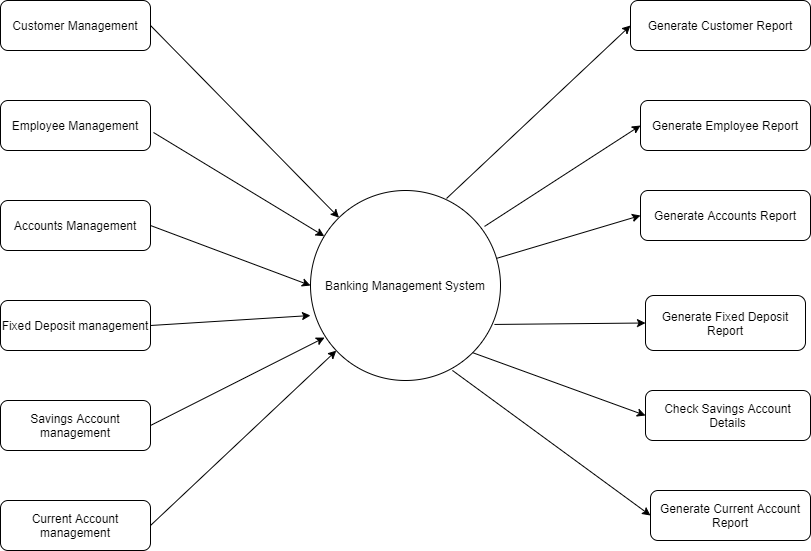

The diagram above was exported from draw.io. Its source (the exported page's mxGraphModel, read from the mxfile embedded in the PNG):
<mxGraphModel dx="1102" dy="614" grid="1" gridSize="10" guides="1" tooltips="1" connect="1" arrows="1" fold="1" page="1" pageScale="1" pageWidth="850" pageHeight="1100" math="0" shadow="0">
  <root>
    <mxCell id="0" />
    <mxCell id="1" parent="0" />
    <mxCell id="hUkcVoglJXP01kGyENCW-1" value="Customer Management" style="rounded=1;whiteSpace=wrap;html=1;" vertex="1" parent="1">
      <mxGeometry x="60" y="90" width="150" height="50" as="geometry" />
    </mxCell>
    <mxCell id="hUkcVoglJXP01kGyENCW-2" value="Employee Management" style="rounded=1;whiteSpace=wrap;html=1;" vertex="1" parent="1">
      <mxGeometry x="60" y="190" width="150" height="50" as="geometry" />
    </mxCell>
    <mxCell id="hUkcVoglJXP01kGyENCW-3" value="Accounts Management" style="rounded=1;whiteSpace=wrap;html=1;" vertex="1" parent="1">
      <mxGeometry x="60" y="290" width="150" height="50" as="geometry" />
    </mxCell>
    <mxCell id="hUkcVoglJXP01kGyENCW-7" value="Savings Account management" style="rounded=1;whiteSpace=wrap;html=1;" vertex="1" parent="1">
      <mxGeometry x="60" y="490" width="150" height="50" as="geometry" />
    </mxCell>
    <mxCell id="hUkcVoglJXP01kGyENCW-8" value="Fixed Deposit management" style="rounded=1;whiteSpace=wrap;html=1;" vertex="1" parent="1">
      <mxGeometry x="60" y="390" width="150" height="50" as="geometry" />
    </mxCell>
    <mxCell id="hUkcVoglJXP01kGyENCW-9" value="Current Account management" style="rounded=1;whiteSpace=wrap;html=1;" vertex="1" parent="1">
      <mxGeometry x="60" y="590" width="150" height="50" as="geometry" />
    </mxCell>
    <mxCell id="hUkcVoglJXP01kGyENCW-10" value="Generate Customer Report" style="rounded=1;whiteSpace=wrap;html=1;" vertex="1" parent="1">
      <mxGeometry x="690" y="90" width="180" height="50" as="geometry" />
    </mxCell>
    <mxCell id="hUkcVoglJXP01kGyENCW-11" value="Generate Accounts Report" style="rounded=1;whiteSpace=wrap;html=1;" vertex="1" parent="1">
      <mxGeometry x="700" y="280" width="170" height="50" as="geometry" />
    </mxCell>
    <mxCell id="hUkcVoglJXP01kGyENCW-12" value="Generate Employee Report" style="rounded=1;whiteSpace=wrap;html=1;" vertex="1" parent="1">
      <mxGeometry x="700" y="190" width="170" height="50" as="geometry" />
    </mxCell>
    <mxCell id="hUkcVoglJXP01kGyENCW-13" value="Check Savings Account Details" style="rounded=1;whiteSpace=wrap;html=1;" vertex="1" parent="1">
      <mxGeometry x="705" y="480" width="165" height="50" as="geometry" />
    </mxCell>
    <mxCell id="hUkcVoglJXP01kGyENCW-15" value="Generate Fixed Deposit Report" style="rounded=1;whiteSpace=wrap;html=1;" vertex="1" parent="1">
      <mxGeometry x="705" y="385" width="160" height="55" as="geometry" />
    </mxCell>
    <mxCell id="hUkcVoglJXP01kGyENCW-16" value="Generate Current Account Report" style="rounded=1;whiteSpace=wrap;html=1;glass=1;strokeColor=default;fillColor=none;" vertex="1" parent="1">
      <mxGeometry x="710" y="580" width="160" height="50" as="geometry" />
    </mxCell>
    <mxCell id="hUkcVoglJXP01kGyENCW-17" value="Banking Management System" style="ellipse;whiteSpace=wrap;html=1;aspect=fixed;glass=1;strokeColor=default;fillColor=none;" vertex="1" parent="1">
      <mxGeometry x="370" y="280" width="190" height="190" as="geometry" />
    </mxCell>
    <mxCell id="hUkcVoglJXP01kGyENCW-18" value="" style="endArrow=classic;html=1;rounded=0;exitX=1.02;exitY=0.64;exitDx=0;exitDy=0;exitPerimeter=0;" edge="1" parent="1" source="hUkcVoglJXP01kGyENCW-2" target="hUkcVoglJXP01kGyENCW-17">
      <mxGeometry width="50" height="50" relative="1" as="geometry">
        <mxPoint x="340" y="400" as="sourcePoint" />
        <mxPoint x="390" y="350" as="targetPoint" />
      </mxGeometry>
    </mxCell>
    <mxCell id="hUkcVoglJXP01kGyENCW-20" value="" style="endArrow=classic;html=1;rounded=0;exitX=1;exitY=0.5;exitDx=0;exitDy=0;entryX=0;entryY=0.5;entryDx=0;entryDy=0;" edge="1" parent="1" source="hUkcVoglJXP01kGyENCW-3" target="hUkcVoglJXP01kGyENCW-17">
      <mxGeometry width="50" height="50" relative="1" as="geometry">
        <mxPoint x="340" y="380" as="sourcePoint" />
        <mxPoint x="390" y="330" as="targetPoint" />
      </mxGeometry>
    </mxCell>
    <mxCell id="hUkcVoglJXP01kGyENCW-21" value="" style="endArrow=classic;html=1;rounded=0;exitX=1;exitY=0.5;exitDx=0;exitDy=0;" edge="1" parent="1" source="hUkcVoglJXP01kGyENCW-1" target="hUkcVoglJXP01kGyENCW-17">
      <mxGeometry width="50" height="50" relative="1" as="geometry">
        <mxPoint x="340" y="380" as="sourcePoint" />
        <mxPoint x="390" y="330" as="targetPoint" />
      </mxGeometry>
    </mxCell>
    <mxCell id="hUkcVoglJXP01kGyENCW-22" value="" style="endArrow=classic;html=1;rounded=0;exitX=1;exitY=0.5;exitDx=0;exitDy=0;entryX=0;entryY=0.658;entryDx=0;entryDy=0;entryPerimeter=0;" edge="1" parent="1" source="hUkcVoglJXP01kGyENCW-8" target="hUkcVoglJXP01kGyENCW-17">
      <mxGeometry width="50" height="50" relative="1" as="geometry">
        <mxPoint x="340" y="380" as="sourcePoint" />
        <mxPoint x="390" y="330" as="targetPoint" />
      </mxGeometry>
    </mxCell>
    <mxCell id="hUkcVoglJXP01kGyENCW-23" value="" style="endArrow=classic;html=1;rounded=0;exitX=1;exitY=0.5;exitDx=0;exitDy=0;entryX=0.074;entryY=0.774;entryDx=0;entryDy=0;entryPerimeter=0;" edge="1" parent="1" source="hUkcVoglJXP01kGyENCW-7" target="hUkcVoglJXP01kGyENCW-17">
      <mxGeometry width="50" height="50" relative="1" as="geometry">
        <mxPoint x="340" y="380" as="sourcePoint" />
        <mxPoint x="390" y="330" as="targetPoint" />
      </mxGeometry>
    </mxCell>
    <mxCell id="hUkcVoglJXP01kGyENCW-24" value="" style="endArrow=classic;html=1;rounded=0;exitX=0.716;exitY=0.042;exitDx=0;exitDy=0;exitPerimeter=0;entryX=0;entryY=0.5;entryDx=0;entryDy=0;" edge="1" parent="1" source="hUkcVoglJXP01kGyENCW-17" target="hUkcVoglJXP01kGyENCW-10">
      <mxGeometry width="50" height="50" relative="1" as="geometry">
        <mxPoint x="340" y="380" as="sourcePoint" />
        <mxPoint x="620" y="170" as="targetPoint" />
      </mxGeometry>
    </mxCell>
    <mxCell id="hUkcVoglJXP01kGyENCW-25" value="" style="endArrow=classic;html=1;rounded=0;exitX=1;exitY=0.5;exitDx=0;exitDy=0;" edge="1" parent="1" source="hUkcVoglJXP01kGyENCW-9" target="hUkcVoglJXP01kGyENCW-17">
      <mxGeometry width="50" height="50" relative="1" as="geometry">
        <mxPoint x="290" y="530" as="sourcePoint" />
        <mxPoint x="390" y="330" as="targetPoint" />
      </mxGeometry>
    </mxCell>
    <mxCell id="hUkcVoglJXP01kGyENCW-26" value="" style="endArrow=classic;html=1;rounded=0;entryX=0;entryY=0.5;entryDx=0;entryDy=0;exitX=0.916;exitY=0.189;exitDx=0;exitDy=0;exitPerimeter=0;" edge="1" parent="1" source="hUkcVoglJXP01kGyENCW-17" target="hUkcVoglJXP01kGyENCW-12">
      <mxGeometry width="50" height="50" relative="1" as="geometry">
        <mxPoint x="340" y="380" as="sourcePoint" />
        <mxPoint x="390" y="330" as="targetPoint" />
      </mxGeometry>
    </mxCell>
    <mxCell id="hUkcVoglJXP01kGyENCW-27" value="" style="endArrow=classic;html=1;rounded=0;entryX=0;entryY=0.5;entryDx=0;entryDy=0;" edge="1" parent="1" source="hUkcVoglJXP01kGyENCW-17" target="hUkcVoglJXP01kGyENCW-11">
      <mxGeometry width="50" height="50" relative="1" as="geometry">
        <mxPoint x="340" y="380" as="sourcePoint" />
        <mxPoint x="680" y="300" as="targetPoint" />
      </mxGeometry>
    </mxCell>
    <mxCell id="hUkcVoglJXP01kGyENCW-28" value="" style="endArrow=classic;html=1;rounded=0;entryX=0;entryY=0.5;entryDx=0;entryDy=0;exitX=0.968;exitY=0.705;exitDx=0;exitDy=0;exitPerimeter=0;" edge="1" parent="1" source="hUkcVoglJXP01kGyENCW-17" target="hUkcVoglJXP01kGyENCW-15">
      <mxGeometry width="50" height="50" relative="1" as="geometry">
        <mxPoint x="340" y="380" as="sourcePoint" />
        <mxPoint x="640" y="410" as="targetPoint" />
      </mxGeometry>
    </mxCell>
    <mxCell id="hUkcVoglJXP01kGyENCW-29" value="" style="endArrow=classic;html=1;rounded=0;entryX=0;entryY=0.5;entryDx=0;entryDy=0;exitX=1;exitY=1;exitDx=0;exitDy=0;" edge="1" parent="1" source="hUkcVoglJXP01kGyENCW-17" target="hUkcVoglJXP01kGyENCW-13">
      <mxGeometry width="50" height="50" relative="1" as="geometry">
        <mxPoint x="340" y="380" as="sourcePoint" />
        <mxPoint x="590" y="500" as="targetPoint" />
      </mxGeometry>
    </mxCell>
    <mxCell id="hUkcVoglJXP01kGyENCW-30" value="" style="endArrow=classic;html=1;rounded=0;entryX=0;entryY=0.5;entryDx=0;entryDy=0;exitX=0.747;exitY=0.947;exitDx=0;exitDy=0;exitPerimeter=0;" edge="1" parent="1" source="hUkcVoglJXP01kGyENCW-17" target="hUkcVoglJXP01kGyENCW-16">
      <mxGeometry width="50" height="50" relative="1" as="geometry">
        <mxPoint x="340" y="380" as="sourcePoint" />
        <mxPoint x="580" y="540" as="targetPoint" />
      </mxGeometry>
    </mxCell>
  </root>
</mxGraphModel>